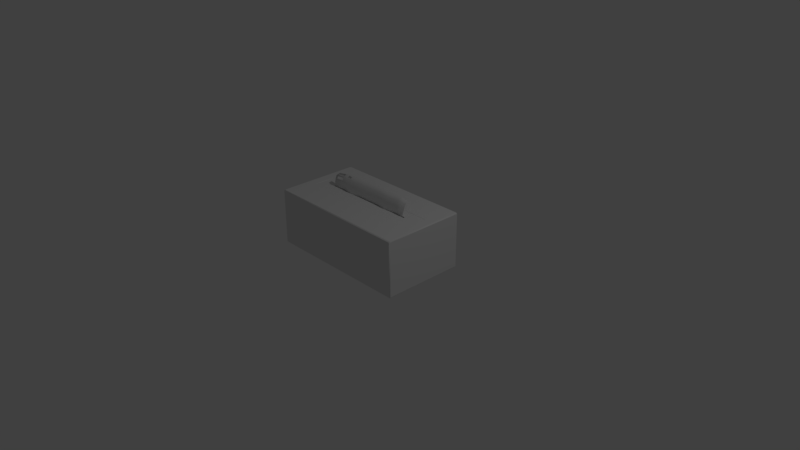 # Source: tissueBox1.blend  (saved by Blender 2.79.0; exported with 4.5.12 LTS)
import bpy
from mathutils import Matrix  # noqa: F401  (used for matrix-valued properties, if any)

bpy.ops.wm.read_factory_settings(use_empty=True)
scene = bpy.context.scene
scene.name = 'Scene'

# ---- collections
col_collection_1 = bpy.data.collections.new('Collection 1'); scene.collection.children.link(col_collection_1)

# ---- materials (node trees are filled in below, after node groups)
mat_material = bpy.data.materials.new('Material')
mat_material.alpha_threshold = 0.0
mat_material.use_transparent_shadow = False
mat_material.roughness = 0.5
mat_material.line_color = (0.0, 0.0, 0.0, 1.0)

# ---- material node trees

# ---- world
world_world = bpy.data.worlds.new('World'); scene.world = world_world
world_world.color = (0.05088, 0.05088, 0.05088)
world_world.use_sun_shadow = False
world_world.sun_shadow_jitter_overblur = 0.0
world_world.cycles.sampling_method = 'MANUAL'

# ---- cameras
cam_camera = bpy.data.cameras.new('Camera')
cam_camera.clip_end = 100.0
cam_camera.lens = 35.0
cam_camera.sensor_width = 32.0
cam_camera.sensor_height = 18.0
cam_camera.ortho_scale = 7.314
cam_camera.dof.focus_distance = 0.0
cam_camera.dof.aperture_fstop = 128.0

# ---- lights
light_lamp = bpy.data.lights.new('Lamp', 'POINT')
light_lamp.transmission_factor = 0.0
light_lamp.cutoff_distance = 30.0
light_lamp.energy = 100.0
light_lamp.shadow_buffer_clip_start = 1.001
light_lamp.shadow_soft_size = 0.1
light_lamp.shadow_maximum_resolution = 0.006
light_lamp.use_absolute_resolution = True

# ---- meshes
me_cube = bpy.data.meshes.new('Cube')
me_cube.from_pydata([(0.975, 0.5484, 0.675), (0.975, -0.5484, 0.675), (-0.975, -0.5484, 0.675), (-0.975, 0.5484, 0.675), (1.0, 0.5531, 0.0125), (0.9875, 0.5531, 0.0), (0.9875, 0.5625, 0.0125), (1.0, -0.5531, 0.0125), (0.9875, -0.5625, 0.0125), (0.9875, -0.5531, 0.0), (-0.9875, -0.5625, 0.0125), (-1.0, -0.5531, 0.0125), (-0.9875, -0.5531, 0.0), (-0.9875, 0.5625, 0.0125), (-0.9875, 0.5531, 0.0), (-1.0, 0.5531, 0.0125), (0.8594, 0.1312, 0.7469), (0.8641, 0.1348, 0.75), (0.8396, 0.1463, 0.75), (0.8438, 0.1406, 0.7469), (0.8594, -0.1313, 0.7469), (0.8438, -0.1406, 0.7469), (0.8396, -0.1463, 0.75), (0.8641, -0.1348, 0.75), (-0.8438, -0.1406, 0.7469), (-0.8594, -0.1312, 0.7469), (-0.8641, -0.1348, 0.75), (-0.8396, -0.1463, 0.75), (-0.8438, 0.1406, 0.7469), (-0.8396, 0.1463, 0.75), (-0.8641, 0.1348, 0.75), (-0.8594, 0.1312, 0.7469), (0.9875, 0.5625, 0.7375), (0.9788, 0.5531, 0.75), (0.9875, 0.5263, 0.75), (1.0, 0.5531, 0.7375), (0.9875, -0.5625, 0.7375), (1.0, -0.5531, 0.7375), (0.9875, -0.5263, 0.75), (0.9788, -0.5531, 0.75), (-1.0, 0.5531, 0.7375), (-0.9875, 0.5263, 0.75), (-0.9788, 0.5531, 0.75), (-0.9875, 0.5625, 0.7375), (-1.0, -0.5531, 0.7375), (-0.9875, -0.5625, 0.7375), (-0.9788, -0.5531, 0.75), (-0.9875, -0.5263, 0.75), (0.8594, 0.1312, 0.7437), (0.8438, 0.1406, 0.7437), (0.8438, -0.1406, 0.7437), (0.8594, -0.1313, 0.7437), (-0.8438, 0.1406, 0.7437), (-0.8594, 0.1312, 0.7437), (-0.8594, -0.1312, 0.7437), (-0.8438, -0.1406, 0.7437), (0.6328, 0.008789, 0.7469), (0.6445, 0.008203, 0.7469), (0.6445, -0.008203, 0.7469), (0.6328, -0.008789, 0.7469), (-0.6328, -0.008789, 0.7469), (-0.6445, -0.008203, 0.7469), (-0.6445, 0.008203, 0.7469), (-0.6328, 0.008789, 0.7469), (-0.6328, -0.008789, 0.7437), (-0.6445, -0.008203, 0.7437), (-0.6445, 0.008203, 0.7437), (-0.6328, 0.008789, 0.7437), (0.6328, 0.008789, 0.7437), (0.6445, 0.008203, 0.7437), (0.6445, -0.008203, 0.7437), (0.6328, -0.008789, 0.7437), (1.0, -1.125e-08, 0.0125), (0.9875, -5.595e-08, 0.0), (-1.0, 1.229e-07, 0.0125), (-0.9875, 1.229e-07, 0.0), (0.9875, -3.689e-07, 0.75), (1.0, -3.242e-07, 0.7375), (-0.9875, 1.676e-07, 0.75), (-1.0, 1.229e-07, 0.7375), (0.8594, -4.806e-07, 0.7469), (0.8641, -4.695e-07, 0.75), (-0.8594, 3.576e-07, 0.7469), (-0.8641, 3.464e-07, 0.75), (0.8594, -4.806e-07, 0.7437), (-0.8594, 3.576e-07, 0.7437), (0.6542, -8.529e-08, 0.7469), (-0.6542, -3.36e-08, 0.7469), (0.6542, -8.529e-08, 0.7437), (-0.6542, -3.36e-08, 0.7437), (-0.568, -0.0025, 0.5), (-0.6503, 0.085, 0.9), (-0.568, 0.0025, 0.5), (-0.6503, 0.09, 0.9), (0.5668, -0.0025, 0.5), (0.6466, 0.0575, 0.9375), (0.5668, 0.0025, 0.5), (0.6466, 0.0625, 0.9375), (0.4448, 0.01, 0.5), (0.2831, -0.005, 0.5), (0.1611, 0.01, 0.5), (0.01926, 0.01, 0.5), (-0.1424, 0.01, 0.5), (-0.2843, -0.005, 0.5), (-0.4063, 0.01, 0.5), (-0.4655, 0.085, 0.9375), (-0.3261, 0.07, 0.95), (-0.164, 0.085, 0.95), (0.02083, 0.085, 0.95), (0.1829, 0.085, 0.95), (0.3224, 0.07, 0.95), (0.5072, 0.085, 0.95), (-0.4063, 0.005, 0.5), (-0.2843, -0.01, 0.5), (-0.1424, 0.005, 0.5), (0.01926, 0.005, 0.5), (0.1611, 0.005, 0.5), (0.2831, -0.01, 0.5), (0.4448, 0.005, 0.5), (0.5072, 0.08, 0.95), (0.3224, 0.065, 0.95), (0.1829, 0.08, 0.95), (0.02083, 0.08, 0.95), (-0.164, 0.08, 0.95), (-0.3261, 0.065, 0.95), (-0.4655, 0.08, 0.9375), (-0.6533, 0.035, 0.8844), (-0.6533, 0.04, 0.8844), (0.6495, 0.0275, 0.9094), (0.6495, 0.0225, 0.9094), (0.5094, 0.03, 0.9094), (0.3238, 0.015, 0.9094), (0.1837, 0.03, 0.9094), (0.02089, 0.03, 0.9094), (-0.1648, 0.03, 0.9094), (-0.3276, 0.015, 0.9094), (-0.4677, 0.03, 0.9094), (-0.4677, 0.035, 0.9094), (-0.3276, 0.02, 0.9094), (-0.1648, 0.035, 0.9094), (0.02089, 0.035, 0.9094), (0.1837, 0.035, 0.9094), (0.3238, 0.02, 0.9094), (0.5094, 0.035, 0.9094), (-0.6403, 0.01, 0.8486), (0.6369, 0.01, 0.8486), (0.6369, 0.005, 0.8486), (0.4996, 0.0125, 0.8486), (0.3176, -0.0025, 0.8486), (0.1803, 0.0125, 0.8486), (0.02064, 0.0125, 0.8486), (-0.1614, 0.0125, 0.8486), (-0.321, -0.0025, 0.8486), (-0.4583, 0.0125, 0.8486), (-0.4583, 0.0175, 0.8486), (-0.321, 0.0025, 0.8486), (-0.1614, 0.0175, 0.8486), (0.02064, 0.0175, 0.8486), (0.1803, 0.0175, 0.8486), (0.3176, 0.0025, 0.8486), (0.4996, 0.0175, 0.8486), (-0.6403, 0.005, 0.8486), (-0.6455, 0.0025, 0.78), (0.6228, 0.0025, 0.78), (0.6228, -0.0025, 0.78), (0.4865, 0.005, 0.78), (0.3057, -0.01, 0.78), (0.1694, 0.005, 0.78), (0.01083, 0.005, 0.78), (-0.1699, 0.005, 0.78), (-0.3285, -0.01, 0.78), (-0.4648, 0.005, 0.78), (-0.4648, 0.01, 0.78), (-0.3285, -0.005, 0.78), (-0.1699, 0.01, 0.78), (0.01083, 0.01, 0.78), (0.1694, 0.01, 0.78), (0.3057, -0.005, 0.78), (0.4865, 0.01, 0.78), (-0.6455, -0.0025, 0.78)], [], [(32, 6, 13, 43), (73, 9, 12, 75), (74, 79, 40, 15), (55, 54, 65, 64), (8, 36, 45, 10), (85, 53, 66, 89), (21, 20, 58, 59), (83, 30, 41, 78), (28, 31, 62, 63), (29, 18, 33, 42), (22, 27, 46, 39), (81, 23, 38, 76), (0, 3, 2, 1), (4, 5, 6), (7, 8, 9), (10, 11, 12), (13, 14, 15), (16, 17, 18, 19), (20, 21, 22, 23), (24, 25, 26, 27), (28, 29, 30, 31), (32, 33, 34, 35), (36, 37, 38, 39), (40, 41, 42, 43), (44, 45, 46, 47), (72, 7, 9, 73), (5, 14, 13, 6), (6, 32, 35, 4), (8, 10, 12, 9), (7, 37, 36, 8), (74, 15, 14, 75), (10, 45, 44, 11), (15, 40, 43, 13), (76, 38, 37, 77), (32, 43, 42, 33), (39, 46, 45, 36), (78, 41, 40, 79), (80, 20, 23, 81), (18, 29, 28, 19), (21, 24, 27, 22), (82, 31, 30, 83), (33, 18, 17, 34), (22, 39, 38, 23), (41, 30, 29, 42), (26, 47, 46, 27), (50, 55, 64, 71), (80, 16, 57, 86), (49, 48, 69, 68), (52, 49, 68, 67), (72, 77, 37, 7), (86, 57, 69, 88), (56, 63, 67, 68), (60, 59, 71, 64), (87, 61, 65, 89), (60, 64, 65, 61), (67, 63, 62, 66), (69, 57, 56, 68), (58, 70, 71, 59), (19, 28, 63, 56), (16, 19, 56, 57), (51, 50, 71, 70), (24, 21, 59, 60), (53, 52, 67, 66), (25, 24, 60, 61), (84, 51, 70, 88), (82, 25, 61, 87), (31, 82, 87, 62), (48, 84, 88, 69), (62, 87, 89, 66), (58, 86, 88, 70), (4, 35, 77, 72), (20, 80, 86, 58), (25, 82, 83, 26), (16, 80, 81, 17), (47, 78, 79, 44), (34, 76, 77, 35), (11, 74, 75, 12), (4, 72, 73, 5), (17, 81, 76, 34), (26, 83, 78, 47), (54, 85, 89, 65), (11, 44, 79, 74), (5, 73, 75, 14), (126, 91, 93, 127), (143, 111, 97, 128), (128, 97, 95, 129), (136, 125, 91, 126), (98, 96, 94, 118), (105, 93, 91, 125), (97, 111, 119, 95), (111, 110, 120, 119), (110, 109, 121, 120), (109, 108, 122, 121), (108, 107, 123, 122), (107, 106, 124, 123), (106, 105, 125, 124), (92, 104, 112, 90), (104, 103, 113, 112), (103, 102, 114, 113), (102, 101, 115, 114), (101, 100, 116, 115), (100, 99, 117, 116), (99, 98, 118, 117), (129, 95, 119, 130), (130, 119, 120, 131), (131, 120, 121, 132), (132, 121, 122, 133), (133, 122, 123, 134), (134, 123, 124, 135), (135, 124, 125, 136), (127, 93, 105, 137), (137, 105, 106, 138), (138, 106, 107, 139), (139, 107, 108, 140), (140, 108, 109, 141), (141, 109, 110, 142), (142, 110, 111, 143), (159, 142, 143, 160), (158, 141, 142, 159), (157, 140, 141, 158), (156, 139, 140, 157), (155, 138, 139, 156), (154, 137, 138, 155), (144, 127, 137, 154), (152, 135, 136, 153), (151, 134, 135, 152), (150, 133, 134, 151), (149, 132, 133, 150), (148, 131, 132, 149), (147, 130, 131, 148), (146, 129, 130, 147), (153, 136, 126, 161), (145, 128, 129, 146), (160, 143, 128, 145), (161, 126, 127, 144), (179, 161, 144, 162), (178, 160, 145, 163), (163, 145, 146, 164), (171, 153, 161, 179), (164, 146, 147, 165), (165, 147, 148, 166), (166, 148, 149, 167), (167, 149, 150, 168), (168, 150, 151, 169), (169, 151, 152, 170), (170, 152, 153, 171), (162, 144, 154, 172), (172, 154, 155, 173), (173, 155, 156, 174), (174, 156, 157, 175), (175, 157, 158, 176), (176, 158, 159, 177), (177, 159, 160, 178), (99, 177, 178, 98), (100, 176, 177, 99), (101, 175, 176, 100), (102, 174, 175, 101), (103, 173, 174, 102), (104, 172, 173, 103), (92, 162, 172, 104), (113, 170, 171, 112), (114, 169, 170, 113), (115, 168, 169, 114), (116, 167, 168, 115), (117, 166, 167, 116), (118, 165, 166, 117), (94, 164, 165, 118), (112, 171, 179, 90), (96, 163, 164, 94), (98, 178, 163, 96), (90, 179, 162, 92)])
me_cube.polygons.foreach_set('use_smooth', [0, 0, 0, 0, 0, 0, 0, 0, 0, 0, 0, 0, 0, 1, 1, 1, 1, 1, 1, 1, 1, 1, 1, 1, 1, 1, 1, 1, 1, 1, 1, 1, 1, 1, 1, 1, 1, 1, 1, 1, 1, 0, 0, 0, 0, 0, 0, 0, 0, 0, 1, 1, 1, 1, 1, 1, 1, 1, 0, 0, 0, 0, 0, 0, 0, 0, 0, 0, 1, 1, 0, 0, 1, 1, 1, 1, 1, 1, 0, 0, 0, 0, 0, 1, 1, 1, 1, 1, 1, 1, 1, 1, 1, 1, 1, 1, 1, 1, 1, 1, 1, 1, 1, 1, 1, 1, 1, 1, 1, 1, 1, 1, 1, 1, 1, 1, 1, 1, 1, 1, 1, 1, 1, 1, 1, 1, 1, 1, 1, 1, 1, 1, 1, 1, 1, 1, 1, 1, 1, 1, 1, 1, 1, 1, 1, 1, 1, 1, 1, 1, 1, 1, 1, 1, 1, 1, 1, 1, 1, 1, 1, 1, 1, 1, 1, 1, 1, 1, 1, 1, 1])
_k = set([(16, 19), (16, 80), (19, 28), (20, 21), (20, 80), (21, 24), (24, 25), (25, 82), (28, 31), (31, 82)])
me_cube.attributes.new('sharp_edge', 'BOOLEAN', 'EDGE').data.foreach_set('value', [ (min(e.vertices), max(e.vertices)) in _k for e in me_cube.edges])
me_cube.materials.append(mat_material)
me_cube.use_remesh_preserve_volume = False
me_cube.use_remesh_preserve_attributes = False
me_cube.use_mirror_vertex_groups = False
me_cube.update()

# ---- objects
ob_cube = bpy.data.objects.new('Cube', me_cube)
ob_lamp = bpy.data.objects.new('Lamp', light_lamp)
ob_camera = bpy.data.objects.new('Camera', cam_camera)

# ---- transforms, parenting, visibility, modifiers, constraints
ob_cube.location = (0.0, 0.0, 0.0)
ob_cube.lock_rotations_4d = False
ob_cube.empty_display_type = 'ARROWS'
ob_cube.lineart.crease_threshold = 0.0
ob_lamp.location = (4.076, 1.005, 5.904)
ob_lamp.rotation_euler = (0.6503, 0.05522, 1.866)
ob_lamp.lock_rotations_4d = False
ob_lamp.empty_display_type = 'ARROWS'
ob_lamp.color = (0.0, 0.0, 0.0, 0.0)
ob_lamp.lineart.crease_threshold = 0.0
ob_camera.location = (7.481, -6.508, 5.344)
ob_camera.rotation_euler = (1.109, 0.0, 0.8149)
ob_camera.lock_rotations_4d = False
ob_camera.empty_display_type = 'ARROWS'
ob_camera.color = (0.0, 0.0, 0.0, 0.0)
ob_camera.display_type = 'WIRE'
ob_camera.lineart.crease_threshold = 0.0

# ---- collection membership
col_collection_1.objects.link(ob_cube)
col_collection_1.objects.link(ob_lamp)
col_collection_1.objects.link(ob_camera)

# ---- scene / render settings (as saved in the file)
scene.camera = ob_camera
scene.frame_start = 1; scene.frame_end = 250; scene.frame_set(1)
scene.render.engine = 'BLENDER_EEVEE_NEXT'
scene.render.resolution_percentage = 50
scene.render.dither_intensity = 0.0
scene.cycles.use_denoising = False
scene.cycles.samples = 128
scene.cycles.sampling_pattern = 'TABULATED_SOBOL'
scene.cycles.use_adaptive_sampling = False
scene.cycles.use_light_tree = False
scene.cycles.blur_glossy = 0.0
scene.cycles.sample_clamp_indirect = 0.0
scene.view_settings.view_transform = 'Standard'
bpy.context.view_layer.update()
